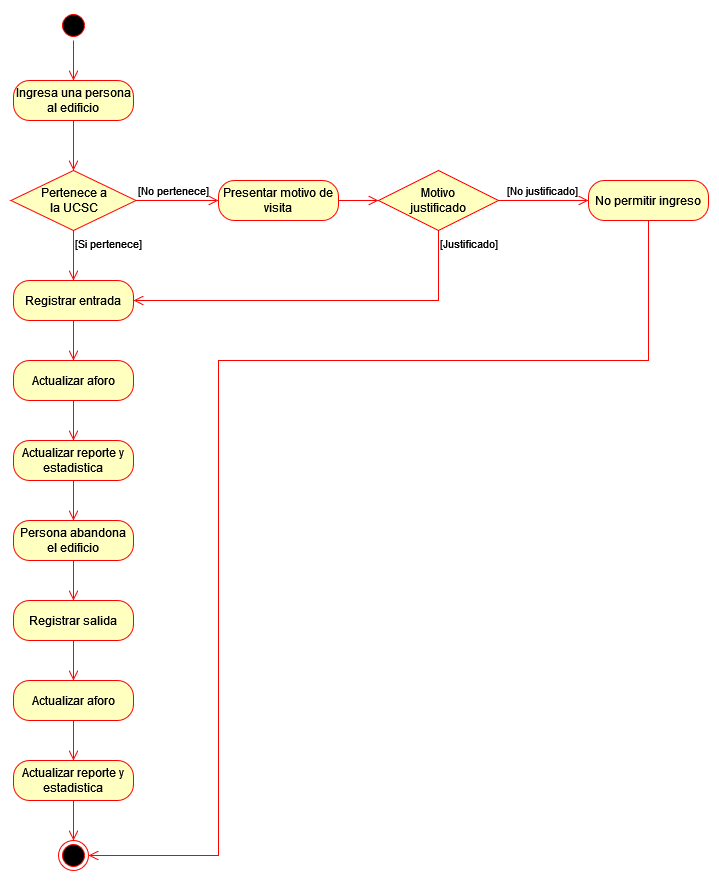

The diagram above was exported from draw.io. Its source (the exported page's mxGraphModel, read from the mxfile embedded in the PNG):
<mxGraphModel dx="868" dy="468" grid="1" gridSize="10" guides="1" tooltips="1" connect="1" arrows="1" fold="1" page="1" pageScale="1" pageWidth="827" pageHeight="1169" math="0" shadow="0">
  <root>
    <mxCell id="0" />
    <mxCell id="1" parent="0" />
    <mxCell id="YVIybWqbfnOD6_DtNb_U-1" value="" style="ellipse;html=1;shape=startState;fillColor=#000000;strokeColor=#ff0000;" parent="1" vertex="1">
      <mxGeometry x="80" y="10" width="30" height="30" as="geometry" />
    </mxCell>
    <mxCell id="YVIybWqbfnOD6_DtNb_U-2" value="" style="edgeStyle=orthogonalEdgeStyle;html=1;verticalAlign=bottom;endArrow=open;endSize=8;strokeColor=#ff0000;rounded=0;entryX=0.5;entryY=0;entryDx=0;entryDy=0;" parent="1" source="YVIybWqbfnOD6_DtNb_U-1" target="YVIybWqbfnOD6_DtNb_U-3" edge="1">
      <mxGeometry relative="1" as="geometry">
        <mxPoint x="95" y="120" as="targetPoint" />
      </mxGeometry>
    </mxCell>
    <mxCell id="YVIybWqbfnOD6_DtNb_U-3" value="Ingresa una persona al edificio" style="rounded=1;whiteSpace=wrap;html=1;arcSize=40;fontColor=#000000;fillColor=#ffffc0;strokeColor=#ff0000;" parent="1" vertex="1">
      <mxGeometry x="35" y="80" width="120" height="40" as="geometry" />
    </mxCell>
    <mxCell id="YVIybWqbfnOD6_DtNb_U-4" value="" style="edgeStyle=orthogonalEdgeStyle;html=1;verticalAlign=bottom;endArrow=open;endSize=8;strokeColor=#ff0000;rounded=0;entryX=0.5;entryY=0;entryDx=0;entryDy=0;" parent="1" source="YVIybWqbfnOD6_DtNb_U-3" target="YVIybWqbfnOD6_DtNb_U-5" edge="1">
      <mxGeometry relative="1" as="geometry">
        <mxPoint x="100" y="240" as="targetPoint" />
      </mxGeometry>
    </mxCell>
    <mxCell id="YVIybWqbfnOD6_DtNb_U-5" value="&lt;div&gt;Pertenece a&lt;/div&gt;&lt;div&gt;la UCSC&lt;/div&gt;" style="rhombus;whiteSpace=wrap;html=1;fillColor=#ffffc0;strokeColor=#ff0000;" parent="1" vertex="1">
      <mxGeometry x="32.5" y="170" width="125" height="60" as="geometry" />
    </mxCell>
    <mxCell id="YVIybWqbfnOD6_DtNb_U-6" value="[No pertenece]" style="edgeStyle=orthogonalEdgeStyle;html=1;align=left;verticalAlign=bottom;endArrow=open;endSize=8;strokeColor=#ff0000;rounded=0;entryX=0;entryY=0.5;entryDx=0;entryDy=0;" parent="1" source="YVIybWqbfnOD6_DtNb_U-5" target="YVIybWqbfnOD6_DtNb_U-8" edge="1">
      <mxGeometry x="-1" relative="1" as="geometry">
        <mxPoint x="240" y="200" as="targetPoint" />
      </mxGeometry>
    </mxCell>
    <mxCell id="YVIybWqbfnOD6_DtNb_U-7" value="[Si pertenece]" style="edgeStyle=orthogonalEdgeStyle;html=1;align=left;verticalAlign=top;endArrow=open;endSize=8;strokeColor=#ff0000;rounded=0;entryX=0.5;entryY=0;entryDx=0;entryDy=0;" parent="1" source="YVIybWqbfnOD6_DtNb_U-5" target="YVIybWqbfnOD6_DtNb_U-12" edge="1">
      <mxGeometry x="-1" relative="1" as="geometry">
        <mxPoint x="95" y="280" as="targetPoint" />
      </mxGeometry>
    </mxCell>
    <mxCell id="YVIybWqbfnOD6_DtNb_U-8" value="Presentar motivo de visita" style="rounded=1;whiteSpace=wrap;html=1;arcSize=40;fontColor=#000000;fillColor=#ffffc0;strokeColor=#ff0000;" parent="1" vertex="1">
      <mxGeometry x="240" y="180" width="120" height="40" as="geometry" />
    </mxCell>
    <mxCell id="YVIybWqbfnOD6_DtNb_U-9" value="" style="edgeStyle=orthogonalEdgeStyle;html=1;verticalAlign=bottom;endArrow=open;endSize=8;strokeColor=#ff0000;rounded=0;" parent="1" source="YVIybWqbfnOD6_DtNb_U-8" target="ljEKe8F4oRe1Rrf8QXVc-1" edge="1">
      <mxGeometry relative="1" as="geometry">
        <mxPoint x="470" y="170" as="targetPoint" />
      </mxGeometry>
    </mxCell>
    <mxCell id="YVIybWqbfnOD6_DtNb_U-12" value="Registrar entrada" style="rounded=1;whiteSpace=wrap;html=1;arcSize=40;fontColor=#000000;fillColor=#ffffc0;strokeColor=#ff0000;" parent="1" vertex="1">
      <mxGeometry x="35" y="280" width="120" height="40" as="geometry" />
    </mxCell>
    <mxCell id="YVIybWqbfnOD6_DtNb_U-13" value="" style="edgeStyle=orthogonalEdgeStyle;html=1;verticalAlign=bottom;endArrow=open;endSize=8;strokeColor=#ff0000;rounded=0;entryX=0.5;entryY=0;entryDx=0;entryDy=0;" parent="1" source="YVIybWqbfnOD6_DtNb_U-12" target="ljEKe8F4oRe1Rrf8QXVc-7" edge="1">
      <mxGeometry relative="1" as="geometry">
        <mxPoint x="95" y="360" as="targetPoint" />
      </mxGeometry>
    </mxCell>
    <mxCell id="ljEKe8F4oRe1Rrf8QXVc-1" value="&lt;div&gt;Motivo&lt;/div&gt;&lt;div&gt;justificado&lt;br&gt;&lt;/div&gt;" style="rhombus;whiteSpace=wrap;html=1;fillColor=#ffffc0;strokeColor=#ff0000;" parent="1" vertex="1">
      <mxGeometry x="400" y="170" width="120" height="60" as="geometry" />
    </mxCell>
    <mxCell id="ljEKe8F4oRe1Rrf8QXVc-2" value="[No justificado]" style="edgeStyle=orthogonalEdgeStyle;html=1;align=left;verticalAlign=bottom;endArrow=open;endSize=8;strokeColor=#ff0000;rounded=0;entryX=0;entryY=0.5;entryDx=0;entryDy=0;" parent="1" source="ljEKe8F4oRe1Rrf8QXVc-1" target="ljEKe8F4oRe1Rrf8QXVc-5" edge="1">
      <mxGeometry x="-0.8462" relative="1" as="geometry">
        <mxPoint x="680" y="200" as="targetPoint" />
        <mxPoint as="offset" />
      </mxGeometry>
    </mxCell>
    <mxCell id="ljEKe8F4oRe1Rrf8QXVc-3" value="&lt;div&gt;[Justificado]&lt;/div&gt;" style="edgeStyle=orthogonalEdgeStyle;html=1;align=left;verticalAlign=top;endArrow=open;endSize=8;strokeColor=#ff0000;rounded=0;entryX=1;entryY=0.5;entryDx=0;entryDy=0;exitX=0.5;exitY=1;exitDx=0;exitDy=0;" parent="1" source="ljEKe8F4oRe1Rrf8QXVc-1" target="YVIybWqbfnOD6_DtNb_U-12" edge="1">
      <mxGeometry x="-1" relative="1" as="geometry">
        <mxPoint x="480" y="290" as="targetPoint" />
        <Array as="points">
          <mxPoint x="460" y="300" />
        </Array>
      </mxGeometry>
    </mxCell>
    <mxCell id="ljEKe8F4oRe1Rrf8QXVc-5" value="No permitir ingreso" style="rounded=1;whiteSpace=wrap;html=1;arcSize=40;fontColor=#000000;fillColor=#ffffc0;strokeColor=#ff0000;" parent="1" vertex="1">
      <mxGeometry x="610" y="180" width="120" height="40" as="geometry" />
    </mxCell>
    <mxCell id="ljEKe8F4oRe1Rrf8QXVc-6" value="" style="edgeStyle=orthogonalEdgeStyle;html=1;verticalAlign=bottom;endArrow=open;endSize=8;strokeColor=#ff0000;rounded=0;entryX=1;entryY=0.5;entryDx=0;entryDy=0;exitX=0.5;exitY=1;exitDx=0;exitDy=0;" parent="1" source="ljEKe8F4oRe1Rrf8QXVc-5" target="ljEKe8F4oRe1Rrf8QXVc-22" edge="1">
      <mxGeometry relative="1" as="geometry">
        <mxPoint x="690" y="570" as="targetPoint" />
        <Array as="points">
          <mxPoint x="670" y="360" />
          <mxPoint x="240" y="360" />
          <mxPoint x="240" y="855" />
        </Array>
      </mxGeometry>
    </mxCell>
    <mxCell id="ljEKe8F4oRe1Rrf8QXVc-7" value="Actualizar aforo" style="rounded=1;whiteSpace=wrap;html=1;arcSize=40;fontColor=#000000;fillColor=#ffffc0;strokeColor=#ff0000;" parent="1" vertex="1">
      <mxGeometry x="35" y="360" width="120" height="40" as="geometry" />
    </mxCell>
    <mxCell id="ljEKe8F4oRe1Rrf8QXVc-8" value="" style="edgeStyle=orthogonalEdgeStyle;html=1;verticalAlign=bottom;endArrow=open;endSize=8;strokeColor=#ff0000;rounded=0;entryX=0.5;entryY=0;entryDx=0;entryDy=0;" parent="1" source="ljEKe8F4oRe1Rrf8QXVc-7" target="ljEKe8F4oRe1Rrf8QXVc-10" edge="1">
      <mxGeometry relative="1" as="geometry">
        <mxPoint x="95" y="440" as="targetPoint" />
      </mxGeometry>
    </mxCell>
    <mxCell id="ljEKe8F4oRe1Rrf8QXVc-10" value="Actualizar reporte y estadistica" style="rounded=1;whiteSpace=wrap;html=1;arcSize=40;fontColor=#000000;fillColor=#ffffc0;strokeColor=#ff0000;" parent="1" vertex="1">
      <mxGeometry x="35" y="440" width="120" height="40" as="geometry" />
    </mxCell>
    <mxCell id="ljEKe8F4oRe1Rrf8QXVc-11" value="" style="edgeStyle=orthogonalEdgeStyle;html=1;verticalAlign=bottom;endArrow=open;endSize=8;strokeColor=#ff0000;rounded=0;entryX=0.5;entryY=0;entryDx=0;entryDy=0;" parent="1" source="ljEKe8F4oRe1Rrf8QXVc-10" target="ljEKe8F4oRe1Rrf8QXVc-12" edge="1">
      <mxGeometry relative="1" as="geometry">
        <mxPoint x="95" y="520" as="targetPoint" />
      </mxGeometry>
    </mxCell>
    <mxCell id="ljEKe8F4oRe1Rrf8QXVc-12" value="Persona abandona el edificio" style="rounded=1;whiteSpace=wrap;html=1;arcSize=40;fontColor=#000000;fillColor=#ffffc0;strokeColor=#ff0000;" parent="1" vertex="1">
      <mxGeometry x="35" y="520" width="120" height="40" as="geometry" />
    </mxCell>
    <mxCell id="ljEKe8F4oRe1Rrf8QXVc-13" value="" style="edgeStyle=orthogonalEdgeStyle;html=1;verticalAlign=bottom;endArrow=open;endSize=8;strokeColor=#ff0000;rounded=0;exitX=0.5;exitY=1;exitDx=0;exitDy=0;entryX=0.5;entryY=0;entryDx=0;entryDy=0;" parent="1" source="ljEKe8F4oRe1Rrf8QXVc-12" target="ljEKe8F4oRe1Rrf8QXVc-14" edge="1">
      <mxGeometry relative="1" as="geometry">
        <mxPoint x="95" y="620" as="targetPoint" />
      </mxGeometry>
    </mxCell>
    <mxCell id="ljEKe8F4oRe1Rrf8QXVc-14" value="Registrar salida" style="rounded=1;whiteSpace=wrap;html=1;arcSize=40;fontColor=#000000;fillColor=#ffffc0;strokeColor=#ff0000;" parent="1" vertex="1">
      <mxGeometry x="35" y="600" width="120" height="40" as="geometry" />
    </mxCell>
    <mxCell id="ljEKe8F4oRe1Rrf8QXVc-15" value="" style="edgeStyle=orthogonalEdgeStyle;html=1;verticalAlign=bottom;endArrow=open;endSize=8;strokeColor=#ff0000;rounded=0;entryX=0.5;entryY=0;entryDx=0;entryDy=0;" parent="1" source="ljEKe8F4oRe1Rrf8QXVc-14" target="ljEKe8F4oRe1Rrf8QXVc-16" edge="1">
      <mxGeometry relative="1" as="geometry">
        <mxPoint x="97.5" y="710" as="targetPoint" />
      </mxGeometry>
    </mxCell>
    <mxCell id="ljEKe8F4oRe1Rrf8QXVc-16" value="Actualizar aforo" style="rounded=1;whiteSpace=wrap;html=1;arcSize=40;fontColor=#000000;fillColor=#ffffc0;strokeColor=#ff0000;" parent="1" vertex="1">
      <mxGeometry x="35" y="680" width="120" height="40" as="geometry" />
    </mxCell>
    <mxCell id="ljEKe8F4oRe1Rrf8QXVc-17" value="" style="edgeStyle=orthogonalEdgeStyle;html=1;verticalAlign=bottom;endArrow=open;endSize=8;strokeColor=#ff0000;rounded=0;entryX=0.5;entryY=0;entryDx=0;entryDy=0;" parent="1" source="ljEKe8F4oRe1Rrf8QXVc-16" target="ljEKe8F4oRe1Rrf8QXVc-18" edge="1">
      <mxGeometry relative="1" as="geometry">
        <mxPoint x="97.5" y="790" as="targetPoint" />
      </mxGeometry>
    </mxCell>
    <mxCell id="ljEKe8F4oRe1Rrf8QXVc-18" value="Actualizar reporte y estadistica" style="rounded=1;whiteSpace=wrap;html=1;arcSize=40;fontColor=#000000;fillColor=#ffffc0;strokeColor=#ff0000;" parent="1" vertex="1">
      <mxGeometry x="35" y="760" width="120" height="40" as="geometry" />
    </mxCell>
    <mxCell id="ljEKe8F4oRe1Rrf8QXVc-22" value="" style="ellipse;html=1;shape=endState;fillColor=#000000;strokeColor=#ff0000;" parent="1" vertex="1">
      <mxGeometry x="80" y="840" width="30" height="30" as="geometry" />
    </mxCell>
    <mxCell id="ljEKe8F4oRe1Rrf8QXVc-23" value="" style="edgeStyle=orthogonalEdgeStyle;html=1;verticalAlign=bottom;endArrow=open;endSize=8;strokeColor=#ff0000;rounded=0;exitX=0.5;exitY=1;exitDx=0;exitDy=0;entryX=0.5;entryY=0;entryDx=0;entryDy=0;" parent="1" source="ljEKe8F4oRe1Rrf8QXVc-18" target="ljEKe8F4oRe1Rrf8QXVc-22" edge="1">
      <mxGeometry relative="1" as="geometry">
        <mxPoint x="270" y="800" as="targetPoint" />
        <mxPoint x="320" y="730" as="sourcePoint" />
      </mxGeometry>
    </mxCell>
  </root>
</mxGraphModel>